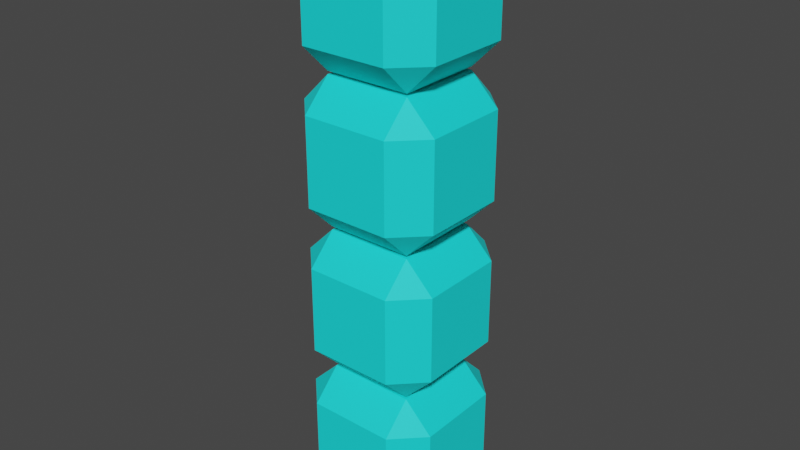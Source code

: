 # Source: Model_I.blend  (saved by Blender 3.0.42; exported with 4.5.12 LTS)
import bpy
from mathutils import Matrix  # noqa: F401  (used for matrix-valued properties, if any)

bpy.ops.wm.read_factory_settings(use_empty=True)
scene = bpy.context.scene
scene.name = 'Scene'

# ---- materials (node trees are filled in below, after node groups)
mat_i_met = bpy.data.materials.new('I_met')
mat_i_met.alpha_threshold = 0.0
mat_i_met.use_transparent_shadow = False
mat_i_met.line_color = (0.0, 0.0, 0.0, 1.0)

# ---- material node trees
mat_i_met.use_nodes = True; mat_i_met.node_tree.nodes.clear()
_N = mat_i_met.node_tree.nodes; _L = mat_i_met.node_tree.links
n0 = _N.new('ShaderNodeOutputMaterial'); n0.name = 'Material Output'; n0.location = (300, 300)
n1 = _N.new('ShaderNodeBsdfPrincipled'); n1.name = 'Principled BSDF'; n1.location = (10, 300)
n1.distribution = 'GGX'
n1.subsurface_method = 'RANDOM_WALK_SKIN'
n1.inputs[0].default_value = (0.004777, 0.8714, 0.8714, 1.0)
n1.inputs[2].default_value = 0.7
n1.inputs[3].default_value = 1.45
n1.inputs[27].default_value = (0.0, 0.0, 0.0, 1.0)
n1.inputs[28].default_value = 1.0
_L.new(n1.outputs[0], n0.inputs[0])
n0.is_active_output = True

# ---- world
world_world = bpy.data.worlds.new('World'); scene.world = world_world
world_world.use_nodes = True; world_world.node_tree.nodes.clear()
_N = world_world.node_tree.nodes; _L = world_world.node_tree.links
n0 = _N.new('ShaderNodeOutputWorld'); n0.name = 'World Output'; n0.location = (300, 300)
n1 = _N.new('ShaderNodeBackground'); n1.name = 'Background'; n1.location = (10, 300)
n1.inputs[0].default_value = (0.05088, 0.05088, 0.05088, 1.0)
_L.new(n1.outputs[0], n0.inputs[0])
n0.is_active_output = True
world_world.color = (0.05088, 0.05088, 0.05088)
world_world.use_sun_shadow = False
world_world.sun_shadow_jitter_overblur = 0.0

# ---- meshes
me_i_body = bpy.data.meshes.new('I_body')
me_i_body.from_pydata([(0.6, 1.0, 0.6), (0.6, 0.6, 1.0), (1.0, 0.6, 0.6), (0.6, 0.6, -1.0), (0.6, 1.0, -0.6), (1.0, 0.6, -0.6), (1.0, -0.6, 0.6), (0.6, -0.6, 1.0), (0.6, -1.0, 0.6), (1.0, -0.6, -0.6), (0.6, -1.0, -0.6), (0.6, -0.6, -1.0), (-0.6, 1.0, 0.6), (-1.0, 0.6, 0.6), (-0.6, 0.6, 1.0), (-1.0, 0.6, -0.6), (-0.6, 1.0, -0.6), (-0.6, 0.6, -1.0), (-1.0, -0.6, 0.6), (-0.6, -1.0, 0.6), (-0.6, -0.6, 1.0), (-0.6, -0.6, -1.0), (-0.6, -1.0, -0.6), (-1.0, -0.6, -0.6)], [], [(17, 3, 11, 21), (23, 18, 13, 15), (10, 8, 19, 22), (1, 14, 20, 7), (5, 2, 6, 9), (0, 1, 2), (3, 4, 5), (6, 7, 8), (9, 10, 11), (12, 13, 14), (15, 16, 17), (18, 19, 20), (21, 22, 23), (17, 21, 23, 15), (3, 17, 16, 4), (2, 5, 4, 0), (22, 19, 18, 23), (8, 10, 9, 6), (12, 16, 15, 13), (7, 20, 19, 8), (1, 7, 6, 2), (21, 11, 10, 22), (20, 14, 13, 18), (14, 1, 0, 12), (11, 3, 5, 9), (16, 12, 0, 4)])
_uv = me_i_body.uv_layers.new(name='UVMap')
_uv.uv.foreach_set('vector', [0.175, 0.55, 0.325, 0.55, 0.325, 0.7, 0.175, 0.7, 0.425, 0.05, 0.575, 0.05, 0.575, 0.2, 0.425, 0.2, 0.425, 0.8, 0.575, 0.8, 0.575, 0.95, 0.425, 0.95, 0.675, 0.55, 0.825, 0.55, 0.825, 0.7, 0.675, 0.7, 0.425, 0.55, 0.575, 0.55, 0.575, 0.7, 0.425, 0.7, 0.575, 0.45, 0.625, 0.45, 0.575, 0.5, 0.325, 0.55, 0.325, 0.5, 0.375, 0.55, 0.575, 0.7, 0.625, 0.7, 0.575, 0.75, 0.425, 0.75, 0.375, 0.8, 0.375, 0.8, 0.575, 0.25, 0.575, 0.25, 0.625, 0.2, 0.425, 0.2, 0.425, 0.25, 0.375, 0.2, 0.575, 0.05, 0.575, 0.0, 0.625, 0.05, 0.175, 0.7, 0.175, 0.75, 0.125, 0.7, 0.175, 0.55, 0.175, 0.7, 0.125, 0.7, 0.125, 0.55, 0.325, 0.55, 0.175, 0.55, 0.175, 0.5, 0.325, 0.5, 0.575, 0.55, 0.425, 0.55, 0.425, 0.45, 0.575, 0.45, 0.425, 0.0, 0.575, 0.0, 0.575, 0.05, 0.425, 0.05, 0.575, 0.8, 0.425, 0.8, 0.425, 0.7, 0.575, 0.7, 0.575, 0.3, 0.425, 0.3, 0.425, 0.2, 0.575, 0.2, 0.625, 0.8, 0.625, 0.95, 0.575, 0.95, 0.575, 0.8, 0.675, 0.55, 0.675, 0.7, 0.575, 0.7, 0.575, 0.55, 0.175, 0.7, 0.325, 0.7, 0.325, 0.75, 0.175, 0.75, 0.625, 0.05, 0.625, 0.2, 0.575, 0.2, 0.575, 0.05, 0.625, 0.3, 0.625, 0.45, 0.575, 0.45, 0.575, 0.3, 0.325, 0.7, 0.325, 0.55, 0.425, 0.55, 0.425, 0.7, 0.425, 0.3, 0.575, 0.3, 0.575, 0.45, 0.425, 0.45])
me_i_body.materials.append(mat_i_met)
me_i_body.use_remesh_preserve_volume = False
me_i_body.use_remesh_preserve_attributes = False
me_i_body.use_mirror_vertex_groups = False
me_i_body.update()

# ---- objects
ob_i = bpy.data.objects.new('I', me_i_body)
ob_i_001 = bpy.data.objects.new('I.001', me_i_body)
ob_i_002 = bpy.data.objects.new('I.002', me_i_body)
ob_i_003 = bpy.data.objects.new('I.003', me_i_body)

# ---- transforms, parenting, visibility, modifiers, constraints
ob_i.location = (0.0, 0.0, 0.0)
ob_i.scale = (0.49, 0.49, 0.49)
ob_i.lock_rotations_4d = False
ob_i.empty_display_type = 'ARROWS'
ob_i.lineart.crease_threshold = 0.0
ob_i_001.location = (0.0, 0.0, -1.0)
ob_i_001.scale = (0.49, 0.49, 0.49)
ob_i_001.lock_rotations_4d = False
ob_i_001.empty_display_type = 'ARROWS'
ob_i_001.lineart.crease_threshold = 0.0
ob_i_002.location = (0.0, 0.0, 1.0)
ob_i_002.scale = (0.49, 0.49, 0.49)
ob_i_002.lock_rotations_4d = False
ob_i_002.empty_display_type = 'ARROWS'
ob_i_002.lineart.crease_threshold = 0.0
ob_i_003.location = (0.0, 0.0, 2.0)
ob_i_003.scale = (0.49, 0.49, 0.49)
ob_i_003.lock_rotations_4d = False
ob_i_003.empty_display_type = 'ARROWS'
ob_i_003.lineart.crease_threshold = 0.0

# ---- collection membership
scene.collection.objects.link(ob_i)
scene.collection.objects.link(ob_i_001)
scene.collection.objects.link(ob_i_002)
scene.collection.objects.link(ob_i_003)

# ---- scene / render settings (as saved in the file)
scene.frame_start = 1; scene.frame_end = 250; scene.frame_set(1)
scene.render.engine = 'BLENDER_EEVEE_NEXT'
scene.cycles.sampling_pattern = 'TABULATED_SOBOL'
scene.cycles.use_light_tree = False
scene.view_settings.view_transform = 'Filmic'
bpy.context.view_layer.update()

# ---- added for rendering (the .blend has no active camera and no usable light): camera, sun
cam_auto = bpy.data.cameras.new('AutoCamera')
cam_auto.lens = 50.0
cam_auto.sensor_width = 36.0
cam_auto.clip_end = 1000.0
ob_auto_camera = bpy.data.objects.new('AutoCamera', cam_auto)
scene.collection.objects.link(ob_auto_camera)
ob_auto_camera.location = (3.89927, -4.67912, 3.61942)
ob_auto_camera.rotation_euler = (1.09748, -7.21219e-08, 0.694738)
scene.camera = ob_auto_camera
light_auto_sun = bpy.data.lights.new('AutoSun', 'SUN')
light_auto_sun.energy = 3.0
light_auto_sun.angle = 0.0523599
ob_auto_sun = bpy.data.objects.new('AutoSun', light_auto_sun)
scene.collection.objects.link(ob_auto_sun)
ob_auto_sun.rotation_euler = (0.872665, 0.174533, 0.523599)
bpy.context.view_layer.update()
